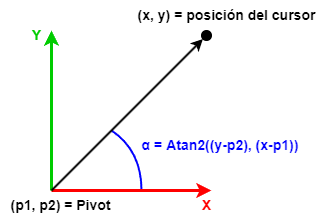

The diagram above was exported from draw.io. Its source (the exported page's mxGraphModel, read from the mxfile embedded in the PNG):
<mxGraphModel dx="1434" dy="854" grid="1" gridSize="10" guides="1" tooltips="1" connect="1" arrows="1" fold="1" page="1" pageScale="1" pageWidth="827" pageHeight="1169" math="0" shadow="0">
  <root>
    <mxCell id="0" />
    <mxCell id="1" parent="0" />
    <mxCell id="fNFEGd3oljvyejONXb3K-13" value="" style="endArrow=none;html=1;rounded=0;curved=1;strokeColor=#0000FF;strokeWidth=2;" edge="1" parent="1">
      <mxGeometry width="50" height="50" relative="1" as="geometry">
        <mxPoint x="420" y="340" as="sourcePoint" />
        <mxPoint x="450" y="400" as="targetPoint" />
        <Array as="points">
          <mxPoint x="450" y="360" />
        </Array>
      </mxGeometry>
    </mxCell>
    <mxCell id="fNFEGd3oljvyejONXb3K-1" value="" style="endArrow=classic;html=1;rounded=0;strokeWidth=3;strokeColor=#FF0000;" edge="1" parent="1">
      <mxGeometry width="50" height="50" relative="1" as="geometry">
        <mxPoint x="360" y="400" as="sourcePoint" />
        <mxPoint x="520" y="400" as="targetPoint" />
      </mxGeometry>
    </mxCell>
    <mxCell id="fNFEGd3oljvyejONXb3K-2" value="" style="endArrow=classic;html=1;rounded=0;strokeWidth=3;strokeColor=#00CC00;" edge="1" parent="1">
      <mxGeometry width="50" height="50" relative="1" as="geometry">
        <mxPoint x="360" y="400" as="sourcePoint" />
        <mxPoint x="360" y="240" as="targetPoint" />
      </mxGeometry>
    </mxCell>
    <mxCell id="fNFEGd3oljvyejONXb3K-3" value="Y" style="text;html=1;align=center;verticalAlign=middle;resizable=0;points=[];autosize=1;strokeColor=none;fillColor=none;fontStyle=1;fontSize=14;fontColor=#00CC00;" vertex="1" parent="1">
      <mxGeometry x="330" y="230" width="30" height="30" as="geometry" />
    </mxCell>
    <mxCell id="fNFEGd3oljvyejONXb3K-4" value="X" style="text;html=1;align=center;verticalAlign=middle;resizable=0;points=[];autosize=1;strokeColor=none;fillColor=none;fontStyle=1;fontSize=14;fontColor=#ff0000;" vertex="1" parent="1">
      <mxGeometry x="500" y="400" width="30" height="30" as="geometry" />
    </mxCell>
    <mxCell id="fNFEGd3oljvyejONXb3K-5" value="" style="endArrow=classic;html=1;rounded=0;entryX=0;entryY=1;entryDx=0;entryDy=0;strokeWidth=2;" edge="1" parent="1" target="fNFEGd3oljvyejONXb3K-7">
      <mxGeometry width="50" height="50" relative="1" as="geometry">
        <mxPoint x="360" y="400" as="sourcePoint" />
        <mxPoint x="500" y="250" as="targetPoint" />
      </mxGeometry>
    </mxCell>
    <mxCell id="fNFEGd3oljvyejONXb3K-7" value="" style="ellipse;whiteSpace=wrap;html=1;aspect=fixed;fillColor=#000000;" vertex="1" parent="1">
      <mxGeometry x="510" y="240" width="10" height="10" as="geometry" />
    </mxCell>
    <mxCell id="fNFEGd3oljvyejONXb3K-14" value="(x, y) = posición del cursor" style="text;html=1;align=center;verticalAlign=middle;resizable=0;points=[];autosize=1;strokeColor=none;fillColor=none;fontStyle=1;fontSize=14;rounded=0;" vertex="1" parent="1">
      <mxGeometry x="440" y="210" width="190" height="30" as="geometry" />
    </mxCell>
    <mxCell id="fNFEGd3oljvyejONXb3K-15" value="(p1, p2) = Pivot" style="text;html=1;align=center;verticalAlign=middle;resizable=0;points=[];autosize=1;strokeColor=none;fillColor=none;fontStyle=1;fontSize=14;" vertex="1" parent="1">
      <mxGeometry x="309" y="400" width="120" height="30" as="geometry" />
    </mxCell>
    <mxCell id="fNFEGd3oljvyejONXb3K-16" value="α&amp;nbsp;= Atan2((y-p2), (x-p1))" style="text;html=1;align=center;verticalAlign=middle;whiteSpace=wrap;rounded=0;fontSize=14;fontStyle=1;fontColor=#0000FF;" vertex="1" parent="1">
      <mxGeometry x="429" y="340" width="200" height="30" as="geometry" />
    </mxCell>
  </root>
</mxGraphModel>